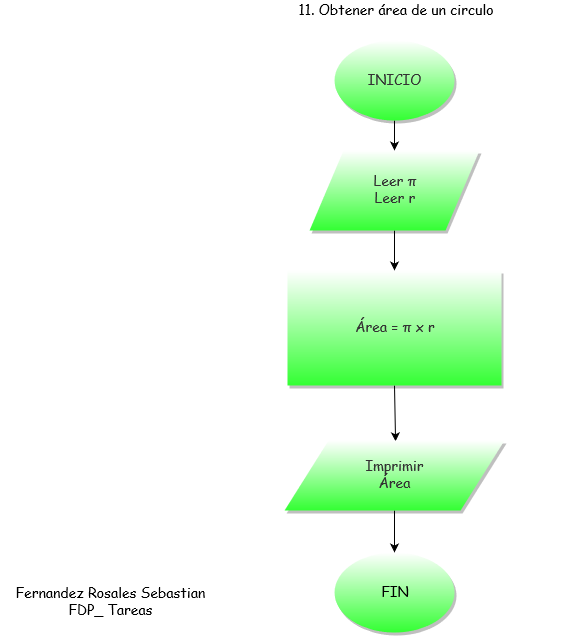

The diagram above was exported from draw.io. Its source (the exported page's mxGraphModel, read from the mxfile embedded in the PNG):
<mxGraphModel dx="1736" dy="918" grid="1" gridSize="10" guides="1" tooltips="1" connect="1" arrows="1" fold="1" page="1" pageScale="1" pageWidth="850" pageHeight="1100" math="0" shadow="0">
  <root>
    <mxCell id="0" />
    <mxCell id="1" parent="0" />
    <mxCell id="KYX_JSMsHkhSQ8oTQrtN-48" value="Fernandez Rosales Sebastian&lt;br&gt;FDP_ Tareas" style="text;html=1;strokeColor=none;fillColor=none;align=center;verticalAlign=middle;whiteSpace=wrap;rounded=0;shadow=1;comic=0;fontFamily=Comic Sans MS;fontSize=14;" vertex="1" parent="1">
      <mxGeometry x="30" y="632" width="220" height="20" as="geometry" />
    </mxCell>
    <mxCell id="KYX_JSMsHkhSQ8oTQrtN-114" style="edgeStyle=none;rounded=0;orthogonalLoop=1;jettySize=auto;html=1;exitX=0.5;exitY=1;exitDx=0;exitDy=0;entryX=0.5;entryY=0;entryDx=0;entryDy=0;shadow=0;strokeColor=#000000;fontFamily=Comic Sans MS;fontSize=14;" edge="1" parent="1" source="KYX_JSMsHkhSQ8oTQrtN-108" target="KYX_JSMsHkhSQ8oTQrtN-110">
      <mxGeometry relative="1" as="geometry" />
    </mxCell>
    <mxCell id="KYX_JSMsHkhSQ8oTQrtN-108" value="INICIO" style="ellipse;whiteSpace=wrap;html=1;rounded=0;shadow=1;comic=0;strokeColor=none;strokeWidth=5;fillColor=#FFFFFF;fontFamily=Comic Sans MS;fontSize=14;fontColor=#333333;gradientColor=#33FF33;" vertex="1" parent="1">
      <mxGeometry x="364" y="80" width="120" height="80" as="geometry" />
    </mxCell>
    <mxCell id="KYX_JSMsHkhSQ8oTQrtN-109" value="11. Obtener área de un circulo " style="text;html=1;strokeColor=none;fillColor=none;align=center;verticalAlign=middle;whiteSpace=wrap;rounded=0;shadow=1;comic=0;fontFamily=Comic Sans MS;fontSize=14;" vertex="1" parent="1">
      <mxGeometry x="250" y="40" width="350" height="20" as="geometry" />
    </mxCell>
    <mxCell id="KYX_JSMsHkhSQ8oTQrtN-115" style="edgeStyle=none;rounded=0;orthogonalLoop=1;jettySize=auto;html=1;exitX=0.5;exitY=1;exitDx=0;exitDy=0;entryX=0.5;entryY=0;entryDx=0;entryDy=0;shadow=0;strokeColor=#000000;fontFamily=Comic Sans MS;fontSize=14;" edge="1" parent="1" source="KYX_JSMsHkhSQ8oTQrtN-110" target="KYX_JSMsHkhSQ8oTQrtN-111">
      <mxGeometry relative="1" as="geometry" />
    </mxCell>
    <mxCell id="KYX_JSMsHkhSQ8oTQrtN-110" value="&lt;div&gt;Leer &lt;span class=&quot;st&quot;&gt;π&lt;/span&gt;&lt;/div&gt;&lt;div&gt;&lt;span class=&quot;st&quot;&gt;Leer r&lt;br&gt;&lt;/span&gt;&lt;/div&gt;" style="shape=parallelogram;perimeter=parallelogramPerimeter;whiteSpace=wrap;html=1;rounded=0;shadow=1;comic=0;strokeColor=none;strokeWidth=5;fillColor=#FFFFFF;fontFamily=Comic Sans MS;fontSize=14;fontColor=#333333;gradientColor=#33FF33;" vertex="1" parent="1">
      <mxGeometry x="339" y="190" width="170" height="80" as="geometry" />
    </mxCell>
    <mxCell id="KYX_JSMsHkhSQ8oTQrtN-116" style="edgeStyle=none;rounded=0;orthogonalLoop=1;jettySize=auto;html=1;exitX=0.5;exitY=1;exitDx=0;exitDy=0;entryX=0.557;entryY=-0.024;entryDx=0;entryDy=0;entryPerimeter=0;shadow=0;strokeColor=#000000;fontFamily=Comic Sans MS;fontSize=14;" edge="1" parent="1" source="KYX_JSMsHkhSQ8oTQrtN-111">
      <mxGeometry relative="1" as="geometry">
        <mxPoint x="425.05799999999977" y="480.81999999999994" as="targetPoint" />
      </mxGeometry>
    </mxCell>
    <mxCell id="KYX_JSMsHkhSQ8oTQrtN-111" value="Área = &lt;span class=&quot;st&quot;&gt;π x r&lt;br&gt;&lt;/span&gt;" style="rounded=0;whiteSpace=wrap;html=1;shadow=1;comic=0;strokeColor=none;strokeWidth=5;fillColor=#FFFFFF;fontFamily=Comic Sans MS;fontSize=14;fontColor=#333333;gradientColor=#33FF33;" vertex="1" parent="1">
      <mxGeometry x="317" y="310" width="214" height="115" as="geometry" />
    </mxCell>
    <mxCell id="KYX_JSMsHkhSQ8oTQrtN-135" style="edgeStyle=none;rounded=0;orthogonalLoop=1;jettySize=auto;html=1;exitX=0.5;exitY=1;exitDx=0;exitDy=0;entryX=0.5;entryY=0;entryDx=0;entryDy=0;shadow=0;strokeColor=#000000;fontFamily=Comic Sans MS;fontSize=14;" edge="1" parent="1" source="KYX_JSMsHkhSQ8oTQrtN-121" target="KYX_JSMsHkhSQ8oTQrtN-134">
      <mxGeometry relative="1" as="geometry" />
    </mxCell>
    <mxCell id="KYX_JSMsHkhSQ8oTQrtN-121" value="&lt;div&gt;Imprimir &lt;br&gt;&lt;/div&gt;&lt;div&gt;Área&lt;br&gt;&lt;/div&gt;" style="shape=parallelogram;perimeter=parallelogramPerimeter;whiteSpace=wrap;html=1;rounded=0;shadow=1;comic=0;strokeColor=none;strokeWidth=5;fillColor=#FFFFFF;fontFamily=Comic Sans MS;fontSize=14;fontColor=#333333;gradientColor=#33FF33;" vertex="1" parent="1">
      <mxGeometry x="314" y="480" width="220" height="70" as="geometry" />
    </mxCell>
    <mxCell id="KYX_JSMsHkhSQ8oTQrtN-134" value="FIN" style="ellipse;whiteSpace=wrap;html=1;rounded=0;shadow=1;comic=0;strokeColor=none;strokeWidth=5;fillColor=#FFFFFF;gradientColor=#33FF33;fontFamily=Comic Sans MS;fontSize=14;" vertex="1" parent="1">
      <mxGeometry x="364" y="592" width="120" height="80" as="geometry" />
    </mxCell>
  </root>
</mxGraphModel>